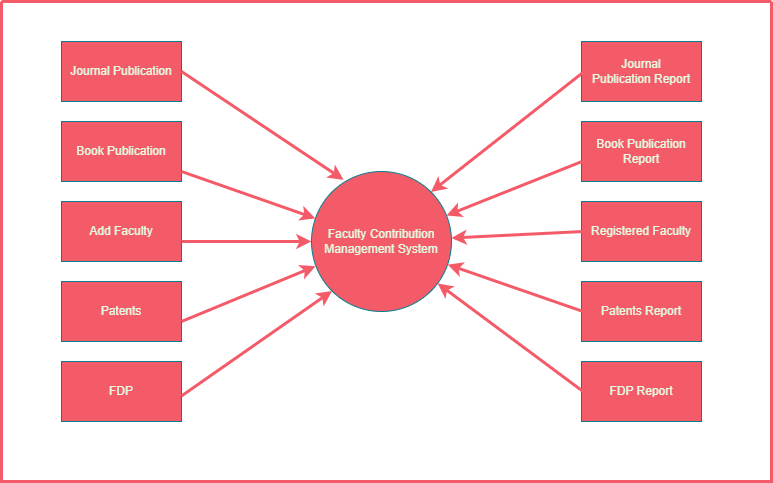

The diagram above was exported from draw.io. Its source (the exported page's mxGraphModel, read from the mxfile embedded in the PNG):
<mxGraphModel dx="1050" dy="569" grid="1" gridSize="10" guides="1" tooltips="1" connect="1" arrows="1" fold="1" page="1" pageScale="1" pageWidth="827" pageHeight="1169" math="0" shadow="0">
  <root>
    <mxCell id="WIyWlLk6GJQsqaUBKTNV-0" />
    <mxCell id="WIyWlLk6GJQsqaUBKTNV-1" parent="WIyWlLk6GJQsqaUBKTNV-0" />
    <mxCell id="d_DODD_hMCUDxodHtvxd-4" value="Journal Publication" style="rounded=0;whiteSpace=wrap;html=1;labelBackgroundColor=none;fillColor=#F45B69;strokeColor=#028090;fontColor=#E4FDE1;" vertex="1" parent="WIyWlLk6GJQsqaUBKTNV-1">
      <mxGeometry x="80" y="80" width="120" height="60" as="geometry" />
    </mxCell>
    <mxCell id="d_DODD_hMCUDxodHtvxd-5" value="Book Publication" style="rounded=0;whiteSpace=wrap;html=1;labelBackgroundColor=none;fillColor=#F45B69;strokeColor=#028090;fontColor=#E4FDE1;" vertex="1" parent="WIyWlLk6GJQsqaUBKTNV-1">
      <mxGeometry x="80" y="160" width="120" height="60" as="geometry" />
    </mxCell>
    <mxCell id="d_DODD_hMCUDxodHtvxd-6" value="Add Faculty" style="rounded=0;whiteSpace=wrap;html=1;labelBackgroundColor=none;fillColor=#F45B69;strokeColor=#028090;fontColor=#E4FDE1;" vertex="1" parent="WIyWlLk6GJQsqaUBKTNV-1">
      <mxGeometry x="80" y="240" width="120" height="60" as="geometry" />
    </mxCell>
    <mxCell id="d_DODD_hMCUDxodHtvxd-7" value="Patents" style="rounded=0;whiteSpace=wrap;html=1;labelBackgroundColor=none;fillColor=#F45B69;strokeColor=#028090;fontColor=#E4FDE1;" vertex="1" parent="WIyWlLk6GJQsqaUBKTNV-1">
      <mxGeometry x="80" y="320" width="120" height="60" as="geometry" />
    </mxCell>
    <mxCell id="d_DODD_hMCUDxodHtvxd-8" value="FDP" style="rounded=0;whiteSpace=wrap;html=1;labelBackgroundColor=none;fillColor=#F45B69;strokeColor=#028090;fontColor=#E4FDE1;" vertex="1" parent="WIyWlLk6GJQsqaUBKTNV-1">
      <mxGeometry x="80" y="400" width="120" height="60" as="geometry" />
    </mxCell>
    <mxCell id="d_DODD_hMCUDxodHtvxd-9" value="FDP Report" style="rounded=0;whiteSpace=wrap;html=1;labelBackgroundColor=none;fillColor=#F45B69;strokeColor=#028090;fontColor=#E4FDE1;" vertex="1" parent="WIyWlLk6GJQsqaUBKTNV-1">
      <mxGeometry x="600" y="400" width="120" height="60" as="geometry" />
    </mxCell>
    <mxCell id="d_DODD_hMCUDxodHtvxd-10" value="Patents Report" style="rounded=0;whiteSpace=wrap;html=1;labelBackgroundColor=none;fillColor=#F45B69;strokeColor=#028090;fontColor=#E4FDE1;" vertex="1" parent="WIyWlLk6GJQsqaUBKTNV-1">
      <mxGeometry x="600" y="320" width="120" height="60" as="geometry" />
    </mxCell>
    <mxCell id="d_DODD_hMCUDxodHtvxd-11" value="Registered Faculty" style="rounded=0;whiteSpace=wrap;html=1;labelBackgroundColor=none;fillColor=#F45B69;strokeColor=#028090;fontColor=#E4FDE1;" vertex="1" parent="WIyWlLk6GJQsqaUBKTNV-1">
      <mxGeometry x="600" y="240" width="120" height="60" as="geometry" />
    </mxCell>
    <mxCell id="d_DODD_hMCUDxodHtvxd-12" value="Book Publication Report" style="rounded=0;whiteSpace=wrap;html=1;labelBackgroundColor=none;fillColor=#F45B69;strokeColor=#028090;fontColor=#E4FDE1;" vertex="1" parent="WIyWlLk6GJQsqaUBKTNV-1">
      <mxGeometry x="600" y="160" width="120" height="60" as="geometry" />
    </mxCell>
    <mxCell id="d_DODD_hMCUDxodHtvxd-13" value="Journal Publication&amp;nbsp;Report" style="rounded=0;whiteSpace=wrap;html=1;labelBackgroundColor=none;fillColor=#F45B69;strokeColor=#028090;fontColor=#E4FDE1;" vertex="1" parent="WIyWlLk6GJQsqaUBKTNV-1">
      <mxGeometry x="600" y="80" width="120" height="60" as="geometry" />
    </mxCell>
    <mxCell id="d_DODD_hMCUDxodHtvxd-14" value="Faculty Contribution Management System" style="ellipse;whiteSpace=wrap;html=1;aspect=fixed;labelBackgroundColor=none;fillColor=#F45B69;strokeColor=#028090;fontColor=#E4FDE1;" vertex="1" parent="WIyWlLk6GJQsqaUBKTNV-1">
      <mxGeometry x="330" y="210" width="140" height="140" as="geometry" />
    </mxCell>
    <mxCell id="d_DODD_hMCUDxodHtvxd-15" value="" style="swimlane;startSize=0;labelBackgroundColor=none;fillColor=#F45B69;strokeColor=#F45B69;fontColor=#E4FDE1;strokeWidth=3;" vertex="1" parent="WIyWlLk6GJQsqaUBKTNV-1">
      <mxGeometry x="20" y="40" width="770" height="480" as="geometry" />
    </mxCell>
    <mxCell id="d_DODD_hMCUDxodHtvxd-17" value="" style="endArrow=classic;html=1;rounded=0;strokeColor=#F45B69;fontColor=#E4FDE1;fillColor=#F45B69;strokeWidth=3;entryX=0.229;entryY=0.059;entryDx=0;entryDy=0;entryPerimeter=0;" edge="1" parent="d_DODD_hMCUDxodHtvxd-15" target="d_DODD_hMCUDxodHtvxd-14">
      <mxGeometry width="50" height="50" relative="1" as="geometry">
        <mxPoint x="180" y="70" as="sourcePoint" />
        <mxPoint x="230" y="20" as="targetPoint" />
      </mxGeometry>
    </mxCell>
    <mxCell id="d_DODD_hMCUDxodHtvxd-18" value="" style="endArrow=classic;html=1;rounded=0;strokeColor=#F45B69;fontColor=#E4FDE1;fillColor=#F45B69;strokeWidth=3;entryX=0;entryY=1;entryDx=0;entryDy=0;" edge="1" parent="d_DODD_hMCUDxodHtvxd-15" target="d_DODD_hMCUDxodHtvxd-14">
      <mxGeometry width="50" height="50" relative="1" as="geometry">
        <mxPoint x="180" y="394.46" as="sourcePoint" />
        <mxPoint x="215.42135908881392" y="300.00304242982924" as="targetPoint" />
      </mxGeometry>
    </mxCell>
    <mxCell id="d_DODD_hMCUDxodHtvxd-19" value="" style="endArrow=classic;html=1;rounded=0;strokeColor=#F45B69;fontColor=#E4FDE1;fillColor=#F45B69;strokeWidth=3;" edge="1" parent="d_DODD_hMCUDxodHtvxd-15" target="d_DODD_hMCUDxodHtvxd-14">
      <mxGeometry width="50" height="50" relative="1" as="geometry">
        <mxPoint x="180" y="240" as="sourcePoint" />
        <mxPoint x="230" y="190" as="targetPoint" />
      </mxGeometry>
    </mxCell>
    <mxCell id="d_DODD_hMCUDxodHtvxd-20" value="" style="endArrow=classic;html=1;rounded=0;strokeColor=#F45B69;fontColor=#E4FDE1;fillColor=#F45B69;strokeWidth=3;entryX=0.029;entryY=0.676;entryDx=0;entryDy=0;entryPerimeter=0;" edge="1" parent="d_DODD_hMCUDxodHtvxd-15" target="d_DODD_hMCUDxodHtvxd-14">
      <mxGeometry width="50" height="50" relative="1" as="geometry">
        <mxPoint x="180" y="320" as="sourcePoint" />
        <mxPoint x="230" y="270" as="targetPoint" />
      </mxGeometry>
    </mxCell>
    <mxCell id="d_DODD_hMCUDxodHtvxd-21" value="" style="endArrow=classic;html=1;rounded=0;strokeColor=#F45B69;fontColor=#E4FDE1;fillColor=#F45B69;strokeWidth=3;" edge="1" parent="d_DODD_hMCUDxodHtvxd-15" target="d_DODD_hMCUDxodHtvxd-14">
      <mxGeometry width="50" height="50" relative="1" as="geometry">
        <mxPoint x="180" y="170" as="sourcePoint" />
        <mxPoint x="230" y="120" as="targetPoint" />
      </mxGeometry>
    </mxCell>
    <mxCell id="d_DODD_hMCUDxodHtvxd-26" value="" style="endArrow=classic;html=1;rounded=0;strokeColor=#F45B69;fontColor=#E4FDE1;fillColor=#F45B69;strokeWidth=3;entryX=1;entryY=0;entryDx=0;entryDy=0;exitX=0.023;exitY=0.877;exitDx=0;exitDy=0;exitPerimeter=0;" edge="1" parent="d_DODD_hMCUDxodHtvxd-15" target="d_DODD_hMCUDxodHtvxd-14">
      <mxGeometry width="50" height="50" relative="1" as="geometry">
        <mxPoint x="582.76" y="70" as="sourcePoint" />
        <mxPoint x="401.1400000000001" y="152.41999999999996" as="targetPoint" />
      </mxGeometry>
    </mxCell>
    <mxCell id="d_DODD_hMCUDxodHtvxd-30" value="" style="endArrow=classic;html=1;rounded=0;strokeColor=#F45B69;fontColor=#E4FDE1;fillColor=#F45B69;strokeWidth=3;exitX=0.023;exitY=0.877;exitDx=0;exitDy=0;exitPerimeter=0;" edge="1" parent="d_DODD_hMCUDxodHtvxd-15" target="d_DODD_hMCUDxodHtvxd-14">
      <mxGeometry width="50" height="50" relative="1" as="geometry">
        <mxPoint x="581.62" y="390" as="sourcePoint" />
        <mxPoint x="400.0000000000001" y="472.41999999999996" as="targetPoint" />
      </mxGeometry>
    </mxCell>
    <mxCell id="d_DODD_hMCUDxodHtvxd-29" value="" style="endArrow=classic;html=1;rounded=0;strokeColor=#F45B69;fontColor=#E4FDE1;fillColor=#F45B69;strokeWidth=3;exitX=0.023;exitY=0.877;exitDx=0;exitDy=0;exitPerimeter=0;" edge="1" parent="d_DODD_hMCUDxodHtvxd-15" target="d_DODD_hMCUDxodHtvxd-14">
      <mxGeometry width="50" height="50" relative="1" as="geometry">
        <mxPoint x="581.62" y="310" as="sourcePoint" />
        <mxPoint x="400.0000000000001" y="392.41999999999996" as="targetPoint" />
      </mxGeometry>
    </mxCell>
    <mxCell id="d_DODD_hMCUDxodHtvxd-28" value="" style="endArrow=classic;html=1;rounded=0;strokeColor=#F45B69;fontColor=#E4FDE1;fillColor=#F45B69;strokeWidth=3;exitX=0.023;exitY=0.877;exitDx=0;exitDy=0;exitPerimeter=0;" edge="1" parent="d_DODD_hMCUDxodHtvxd-15" target="d_DODD_hMCUDxodHtvxd-14">
      <mxGeometry width="50" height="50" relative="1" as="geometry">
        <mxPoint x="581.62" y="230" as="sourcePoint" />
        <mxPoint x="400.0000000000001" y="312.41999999999996" as="targetPoint" />
      </mxGeometry>
    </mxCell>
    <mxCell id="d_DODD_hMCUDxodHtvxd-27" value="" style="endArrow=classic;html=1;rounded=0;strokeColor=#F45B69;fontColor=#E4FDE1;fillColor=#F45B69;strokeWidth=3;" edge="1" parent="d_DODD_hMCUDxodHtvxd-15" target="d_DODD_hMCUDxodHtvxd-14">
      <mxGeometry width="50" height="50" relative="1" as="geometry">
        <mxPoint x="580.5" y="160" as="sourcePoint" />
        <mxPoint x="449.9974746830583" y="200.50252531694173" as="targetPoint" />
      </mxGeometry>
    </mxCell>
  </root>
</mxGraphModel>